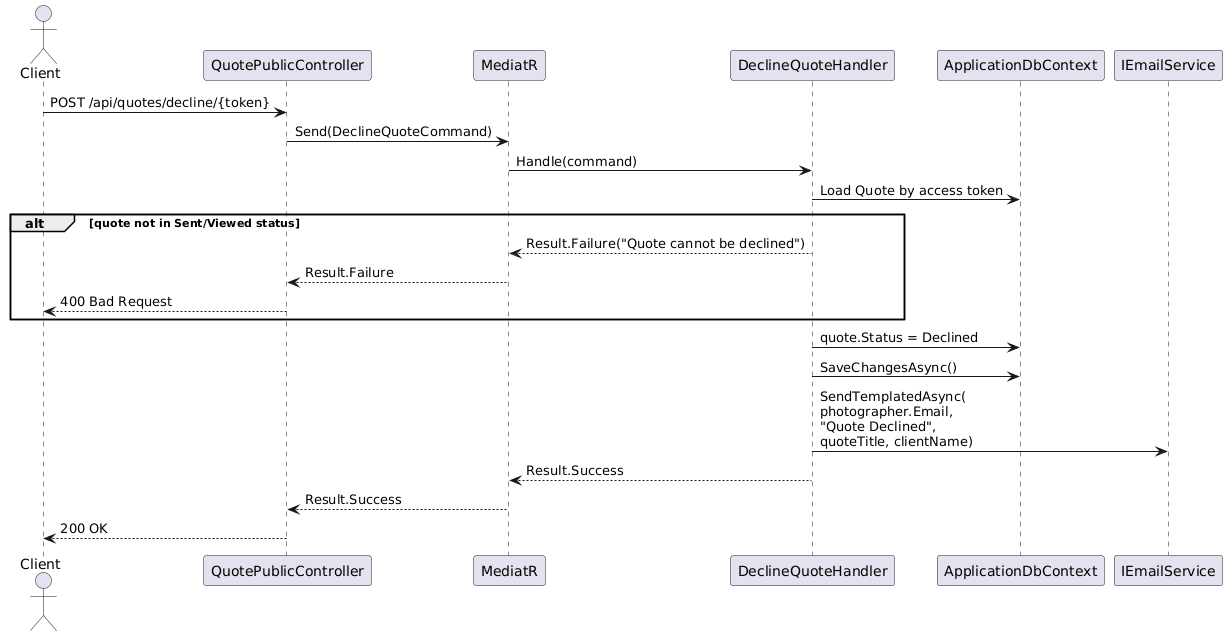

The diagram above was rendered by PlantUML. Its source (embedded in the PNG):
@startuml
actor Client as C
participant "QuotePublicController" as QPC
participant "MediatR" as M
participant "DeclineQuoteHandler" as DH
participant "ApplicationDbContext" as DB
participant "IEmailService" as ES

C -> QPC : POST /api/quotes/decline/{token}
QPC -> M : Send(DeclineQuoteCommand)
M -> DH : Handle(command)

DH -> DB : Load Quote by access token

alt quote not in Sent/Viewed status
  DH --> M : Result.Failure("Quote cannot be declined")
  M --> QPC : Result.Failure
  QPC --> C : 400 Bad Request
end

DH -> DB : quote.Status = Declined
DH -> DB : SaveChangesAsync()

DH -> ES : SendTemplatedAsync(\nphotographer.Email,\n"Quote Declined",\nquoteTitle, clientName)

DH --> M : Result.Success
M --> QPC : Result.Success
QPC --> C : 200 OK
@enduml